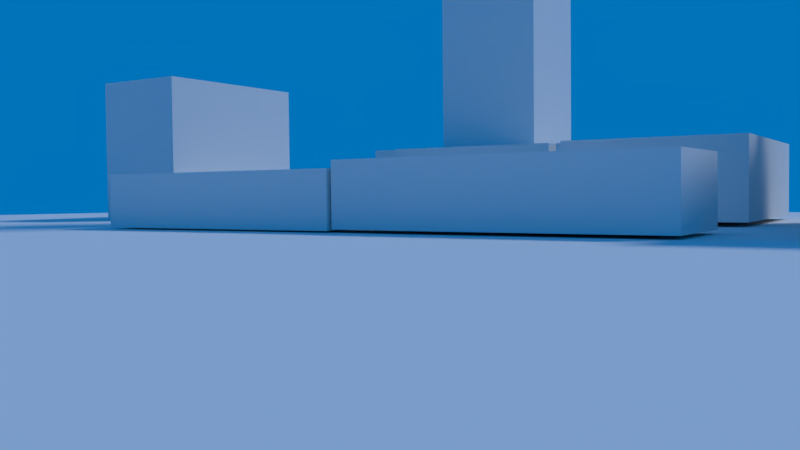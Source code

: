 # Source: uts.blend  (saved by Blender 2.77.0; exported with 4.5.12 LTS)
import bpy
from mathutils import Matrix  # noqa: F401  (used for matrix-valued properties, if any)

bpy.ops.wm.read_factory_settings(use_empty=True)
scene = bpy.context.scene
scene.name = 'Scene'

# ---- collections
col_collection_1 = bpy.data.collections.new('Collection 1'); scene.collection.children.link(col_collection_1)

# ---- materials (node trees are filled in below, after node groups)
mat_material_001 = bpy.data.materials.new('Material.001')
mat_material_001.alpha_threshold = 0.0
mat_material_001.use_transparent_shadow = False
mat_material_001.roughness = 0.5

# ---- material node trees

# ---- world
world_world = bpy.data.worlds.new('World'); scene.world = world_world
world_world.color = (0.0, 0.1704, 0.4869)
world_world.use_sun_shadow = False
world_world.sun_shadow_jitter_overblur = 0.0
world_world.cycles.sampling_method = 'MANUAL'

# ---- cameras
cam_camera = bpy.data.cameras.new('Camera')
cam_camera.clip_end = 100.0
cam_camera.lens = 35.0
cam_camera.sensor_width = 32.0
cam_camera.sensor_height = 18.0
cam_camera.ortho_scale = 7.314
cam_camera.dof.focus_distance = 0.0
cam_camera.dof.aperture_fstop = 128.0

# ---- lights
light_lamp_001 = bpy.data.lights.new('Lamp.001', 'POINT')
light_lamp_001.transmission_factor = 0.0
light_lamp_001.cutoff_distance = 30.0
light_lamp_001.energy = 100.0
light_lamp_001.shadow_buffer_clip_start = 1.001
light_lamp_001.shadow_soft_size = 0.1
light_lamp_001.shadow_maximum_resolution = 0.006
light_lamp_001.use_absolute_resolution = True
light_lamp = bpy.data.lights.new('Lamp', 'SUN')
light_lamp.transmission_factor = 0.0
light_lamp.cutoff_distance = 30.0
light_lamp.angle = 0.1993
light_lamp.energy = 1.0
light_lamp.shadow_buffer_clip_start = 1.001
light_lamp.shadow_soft_size = 0.1
light_lamp.shadow_cascade_max_distance = 1000.0

# ---- meshes
me_cube_009 = bpy.data.meshes.new('Cube.009')
me_cube_009.from_pydata([(-2.067, -2.484, -1.461), (-2.067, -2.484, -0.2617), (-2.067, 2.484, -1.461), (-2.067, 2.484, -0.2617), (2.472, -2.484, -1.461), (2.472, -2.484, 2.453), (2.472, 2.484, -1.461), (2.472, 2.484, 2.453), (-0.2699, 2.484, -0.2617), (-0.2699, 2.484, -1.461), (-0.2699, -2.484, 2.453), (-0.2699, -2.484, -1.461), (-0.2699, 2.484, 2.453), (-0.2699, -2.484, -0.2617)], [], [(1, 3, 2, 0), (12, 7, 6, 9), (7, 5, 4, 6), (13, 1, 0, 11), (11, 9, 6, 4), (13, 8, 3, 1), (5, 7, 12, 10), (0, 2, 9, 11), (5, 10, 11, 4), (3, 8, 9, 2), (12, 9, 11, 10)])
me_cube_009.use_remesh_preserve_volume = False
me_cube_009.use_remesh_preserve_attributes = False
me_cube_009.use_mirror_vertex_groups = False
me_cube_009.update()
me_cube_008 = bpy.data.meshes.new('Cube.008')
me_cube_008.from_pydata([(-2.893, -1.01, -0.6116), (-2.893, -1.01, 0.6116), (-2.838, 1.028, -0.6116), (-2.838, 1.028, 0.6116), (1.901, -1.021, -0.6116), (1.901, -1.021, 0.6116), (1.831, 0.881, -0.6116), (1.831, 0.881, 0.6116), (2.163, -0.4227, -0.6116), (2.163, -0.4227, 0.6116), (2.128, 0.8422, -0.6116), (2.128, 0.8422, 0.6116), (3.225, -0.4276, -0.6116), (3.225, -0.4276, 0.6116), (3.25, 0.7752, -0.6116), (3.25, 0.7752, 0.6116)], [], [(1, 3, 2, 0), (3, 7, 6, 2), (4, 6, 10, 8), (5, 1, 0, 4), (0, 2, 6, 4), (5, 7, 3, 1), (9, 8, 12, 13), (7, 5, 9, 11), (6, 7, 11, 10), (5, 4, 8, 9), (15, 13, 12, 14), (10, 11, 15, 14), (8, 10, 14, 12), (11, 9, 13, 15)])
me_cube_008.use_remesh_preserve_volume = False
me_cube_008.use_remesh_preserve_attributes = False
me_cube_008.use_mirror_vertex_groups = False
me_cube_008.update()
me_cube_007 = bpy.data.meshes.new('Cube.007')
me_cube_007.from_pydata([(-2.311, -2.429, -0.8463), (-2.311, -2.429, 0.8463), (-2.311, 2.394, -0.8463), (-2.311, 2.394, 0.8463), (1.54, -2.429, -0.8463), (1.54, -2.429, 0.8463), (1.522, 2.394, -0.8463), (1.522, 2.394, 0.8463), (-2.311, 2.159, 0.8463), (-2.311, 2.159, -0.8463), (1.523, 2.159, 0.8463), (1.523, 2.159, -0.8463), (1.953, -2.427, -0.8463), (1.953, -2.427, 0.8463), (1.936, 2.161, 0.8463), (1.936, 2.161, -0.8463), (-2.311, -0.9009, -0.8463), (1.535, -0.9009, 0.8463), (-2.311, -0.9009, 0.8463), (1.535, -0.9009, -0.8463), (1.947, -0.8993, 0.8463), (1.947, -0.8993, -0.8463), (2.235, 2.162, 0.8463), (2.235, 2.162, -0.8463), (2.247, -0.8982, 0.8463), (2.247, -0.8982, -0.8463), (-2.311, 1.055, 0.8463), (1.527, 1.055, -0.8463), (1.94, 1.056, -0.8463), (-2.311, 1.055, -0.8463), (1.527, 1.055, 0.8463), (1.94, 1.056, 0.8463), (2.24, 1.057, -0.8463), (2.24, 1.057, 0.8463), (2.545, -0.8971, 0.8463), (2.545, -0.8971, -0.8463), (2.538, 1.059, -0.8463), (2.538, 1.059, 0.8463), (-1.359, -1.477, -0.7801), (-1.359, -1.477, 13.52), (-1.359, 0.9198, -0.7801), (-1.359, 0.9198, 13.52), (1.038, -1.477, -0.7801), (1.038, -1.477, 13.52), (1.038, 0.9198, -0.7801), (1.038, 0.9198, 13.52)], [], [(8, 3, 2, 9), (3, 7, 6, 2), (17, 5, 13, 20), (5, 1, 0, 4), (9, 2, 6, 11), (10, 7, 3, 8), (30, 10, 8, 26), (29, 9, 11, 27), (7, 10, 11, 6), (26, 8, 9, 29), (20, 13, 12, 21), (11, 10, 14, 15), (5, 4, 12, 13), (27, 11, 15, 28), (4, 19, 21, 12), (15, 14, 22, 23), (1, 18, 16, 0), (0, 16, 19, 4), (5, 17, 18, 1), (30, 17, 20, 31), (32, 33, 37, 36), (31, 20, 24, 33), (20, 21, 25, 24), (28, 15, 23, 32), (21, 28, 32, 25), (14, 31, 33, 22), (22, 33, 32, 23), (10, 30, 31, 14), (19, 27, 28, 21), (18, 26, 29, 16), (16, 29, 27, 19), (17, 30, 26, 18), (37, 34, 35, 36), (24, 25, 35, 34), (25, 32, 36, 35), (33, 24, 34, 37), (39, 41, 40, 38), (41, 45, 44, 40), (45, 43, 42, 44), (43, 39, 38, 42), (38, 40, 44, 42), (43, 45, 41, 39)])
me_cube_007.use_remesh_preserve_volume = False
me_cube_007.use_remesh_preserve_attributes = False
me_cube_007.use_mirror_vertex_groups = False
me_cube_007.update()
me_cube_006 = bpy.data.meshes.new('Cube.006')
me_cube_006.from_pydata([(-0.8339, -3.017, -0.5514), (-0.8339, -3.017, 0.5514), (-0.8339, 1.992, -0.5514), (-0.8339, 1.992, 0.5514), (1.855, -3.017, -0.5514), (1.855, -3.017, 0.5514), (1.802, 1.992, -0.5514), (1.802, 1.992, 0.5514), (-0.8339, 3.197, -0.5514), (-0.8339, 3.197, 0.5514), (1.802, 3.197, -0.5514), (1.802, 3.197, 0.5514), (-3.799, 1.992, -0.5514), (-3.799, 1.992, 0.5514), (-3.799, 3.197, -0.5514), (-3.799, 3.197, 0.5514), (0.1254, 1.992, 0.5514), (0.1254, 1.992, -0.5514), (0.1778, -3.017, 0.5514), (0.1778, -3.017, -0.5514), (0.1254, 3.197, 0.5514), (0.1254, 3.197, -0.5514), (1.855, -4.718, -0.5514), (1.855, -4.718, 0.5514), (0.1778, -4.718, 0.5514), (0.1778, -4.718, -0.5514)], [], [(1, 3, 2, 0), (17, 2, 8, 21), (7, 5, 4, 6), (18, 1, 0, 19), (19, 17, 6, 4), (18, 16, 3, 1), (20, 11, 10, 21), (16, 7, 11, 20), (9, 8, 14, 15), (7, 6, 10, 11), (12, 13, 15, 14), (3, 9, 15, 13), (2, 3, 13, 12), (8, 2, 12, 14), (3, 16, 20, 9), (9, 20, 21, 8), (5, 7, 16, 18), (0, 2, 17, 19), (4, 5, 23, 22), (6, 17, 21, 10), (23, 24, 25, 22), (5, 18, 24, 23), (19, 4, 22, 25), (18, 19, 25, 24)])
me_cube_006.use_remesh_preserve_volume = False
me_cube_006.use_remesh_preserve_attributes = False
me_cube_006.use_mirror_vertex_groups = False
me_cube_006.update()
me_cube_005 = bpy.data.meshes.new('Cube.005')
me_cube_005.from_pydata([(-3.58, -2.12, -1.442), (-3.673, 2.221, -1.442), (-3.673, 2.221, 1.442), (3.532, -3.847, -1.442), (2.788, 2.315, -1.442), (2.788, 2.315, 1.442), (-3.58, -2.12, 1.442), (3.532, -3.847, 1.442)], [], [(6, 2, 1, 0), (2, 5, 4, 1), (5, 7, 3, 4), (0, 1, 4, 3), (7, 5, 2, 6)])
me_cube_005.use_remesh_preserve_volume = False
me_cube_005.use_remesh_preserve_attributes = False
me_cube_005.use_mirror_vertex_groups = False
me_cube_005.update()
me_cube_004 = bpy.data.meshes.new('Cube.004')
me_cube_004.from_pydata([(-3.401, 1.639, -1.835), (-3.401, 1.639, 1.835), (3.711, -0.08768, -1.835), (3.711, -0.08768, 1.835), (-3.582, 0.1826, -1.835), (-3.582, 0.1826, 1.835), (2.918, -1.728, -1.835), (2.918, -1.728, 1.835)], [], [(2, 3, 7, 6), (7, 5, 4, 6), (1, 0, 4, 5), (0, 2, 6, 4), (3, 1, 5, 7), (0, 1, 3, 2)])
me_cube_004.use_remesh_preserve_volume = False
me_cube_004.use_remesh_preserve_attributes = False
me_cube_004.use_mirror_vertex_groups = False
me_cube_004.update()
me_cube_002 = bpy.data.meshes.new('Cube.002')
me_cube_002.from_pydata([(-2.077, -2.372, -0.8033), (-2.077, -2.372, 0.8033), (-2.077, 0.6133, -0.8033), (-2.077, 0.6133, 0.8033), (2.221, -2.372, -0.8033), (2.221, -2.372, 0.8033), (2.221, 0.6133, -0.8033), (2.221, 0.6133, 0.8033), (1.869, 0.6133, 0.8033), (1.869, 0.6133, -0.8033), (1.869, -2.372, 0.8033), (1.869, -2.372, -0.8033), (-2.077, 1.786, -0.8033), (-2.077, 1.786, 0.8033), (1.869, 1.786, 0.8033), (1.869, 1.786, -0.8033), (1.489, 0.6133, -0.8033), (1.489, -2.372, 0.8033), (1.489, 0.6133, 0.8033), (1.489, -2.372, -0.8033), (1.489, 1.786, -0.8033), (1.489, 1.786, 0.8033), (-2.077, 2.505, -0.8033), (-2.077, 2.505, 0.8033), (1.489, 2.505, -0.8033), (1.489, 2.505, 0.8033)], [], [(1, 3, 2, 0), (8, 7, 6, 9), (7, 5, 4, 6), (17, 1, 0, 19), (11, 9, 6, 4), (17, 18, 3, 1), (5, 7, 8, 10), (19, 16, 9, 11), (5, 10, 11, 4), (18, 8, 14, 21), (21, 14, 15, 20), (8, 9, 15, 14), (16, 2, 12, 20), (2, 3, 13, 12), (9, 16, 20, 15), (13, 21, 25, 23), (3, 18, 21, 13), (0, 2, 16, 19), (10, 8, 18, 17), (10, 17, 19, 11), (23, 25, 24, 22), (12, 13, 23, 22), (20, 12, 22, 24), (21, 20, 24, 25)])
me_cube_002.use_remesh_preserve_volume = False
me_cube_002.use_remesh_preserve_attributes = False
me_cube_002.use_mirror_vertex_groups = False
me_cube_002.update()
me_plane = bpy.data.meshes.new('Plane')
me_plane.from_pydata([(-22.52, -17.44, 0.0), (22.52, -17.44, 0.0), (-22.52, 17.44, 0.0), (22.52, 17.44, 0.0)], [], [(0, 1, 3, 2)])
_uv = me_plane.uv_layers.new(name='UVMap')
_uv.uv.foreach_set('vector', [0.0001, 9.998e-05, 0.9999, 9.998e-05, 0.9999, 0.9999, 9.998e-05, 0.9999])
me_plane.materials.append(mat_material_001)
me_plane.use_remesh_preserve_volume = False
me_plane.use_remesh_preserve_attributes = False
me_plane.use_mirror_vertex_groups = False
me_plane.update()

# ---- objects
ob_camera = bpy.data.objects.new('Camera', cam_camera)
ob_camerafocus = bpy.data.objects.new('CameraFocus', None)
ob_lamp_001 = bpy.data.objects.new('Lamp.001', light_lamp_001)
ob_cb6 = bpy.data.objects.new('cb6', me_cube_009)
ob_cb3 = bpy.data.objects.new('cb3', me_cube_008)
ob_cb1 = bpy.data.objects.new('cb1', me_cube_007)
ob_cb4 = bpy.data.objects.new('cb4', me_cube_006)
ob_cb10 = bpy.data.objects.new('cb10', me_cube_005)
ob_cb11 = bpy.data.objects.new('cb11', me_cube_004)
ob_cb2 = bpy.data.objects.new('cb2', me_cube_002)
ob_plane = bpy.data.objects.new('Plane', me_plane)
ob_lamp = bpy.data.objects.new('Lamp', light_lamp)

# ---- transforms, parenting, visibility, modifiers, constraints
ob_camera.location = (-14.12, 6.124, 0.7355)
ob_camera.rotation_euler = (1.534, 0.01081, -2.145)
ob_camera.lock_rotations_4d = False
ob_camera.empty_display_type = 'ARROWS'
ob_camera.color = (0.0, 0.0, 0.0, 0.0)
ob_camera.display_type = 'WIRE'
ob_camera.lineart.crease_threshold = 0.0
ob_camerafocus.parent = ob_camera
ob_camerafocus.matrix_parent_inverse = Matrix(((-0.563, -0.8264, -0.01081, -2.262), (0.07753, -0.06582, 0.9948, -3.04), (-0.8228, 0.5592, 0.1011, -34.8), (0.0, 0.0, 0.0, 1.0)))
ob_camerafocus.location = (0.4055, -3.797, 3.93)
ob_camerafocus.empty_display_type = 'ARROWS'
ob_camerafocus.empty_image_offset = (0.0, 0.0)
ob_camerafocus.lineart.crease_threshold = 0.0
ob_lamp_001.location = (-4.366, 5.861, 18.16)
ob_lamp_001.rotation_euler = (-0.04102, 1.033, 1.898)
ob_lamp_001.lock_rotations_4d = False
ob_lamp_001.empty_display_type = 'ARROWS'
ob_lamp_001.color = (0.0, 0.0, 0.0, 0.0)
ob_lamp_001.lineart.crease_threshold = 0.0
ob_cb6.location = (10.76, -3.883, 1.545)
ob_cb6.rotation_euler = (0.0, -0.0, 0.4299)
ob_cb6.display_type = 'SOLID'
ob_cb6.show_wire = True
ob_cb6.lineart.crease_threshold = 0.0
ob_cb3.location = (-3.163, -3.302, 0.7153)
ob_cb3.rotation_euler = (0.0, -0.0, 0.4438)
ob_cb3.show_wire = True
ob_cb3.lineart.crease_threshold = 0.0
ob_cb1.location = (2.917, -7.82, 0.9135)
ob_cb1.rotation_euler = (0.0, -0.0, 0.4438)
ob_cb1.show_wire = True
ob_cb1.lineart.crease_threshold = 0.0
ob_cb4.location = (4.27, -2.386, 0.6287)
ob_cb4.rotation_euler = (0.0, -0.0, 0.4438)
ob_cb4.show_wire = True
ob_cb4.lineart.crease_threshold = 0.0
ob_cb10.location = (-9.037, -7.846, 1.576)
ob_cb10.rotation_euler = (0.0, -0.0, 0.3921)
ob_cb10.show_wire = True
ob_cb10.lineart.crease_threshold = 0.0
ob_cb11.location = (-7.766, -11.39, 1.968)
ob_cb11.rotation_euler = (0.0, -0.0, 0.3921)
ob_cb11.lineart.crease_threshold = 0.0
ob_cb2.location = (-1.378, -9.036, 0.9366)
ob_cb2.rotation_euler = (0.0, -0.0, 0.4438)
ob_cb2.show_wire = True
ob_cb2.lineart.crease_threshold = 0.0
ob_plane.location = (0.0, 0.0, 0.04445)
ob_plane.lineart.crease_threshold = 0.0
ob_lamp.location = (-0.622, -22.96, 18.16)
ob_lamp.rotation_euler = (-0.4426, 0.5904, -2.648)
ob_lamp.lock_rotations_4d = False
ob_lamp.empty_display_type = 'ARROWS'
ob_lamp.color = (0.0, 0.0, 0.0, 0.0)
ob_lamp.lineart.crease_threshold = 0.0

# ---- collection membership
col_collection_1.objects.link(ob_camera)
col_collection_1.objects.link(ob_camerafocus)
col_collection_1.objects.link(ob_lamp_001)
col_collection_1.objects.link(ob_cb6)
col_collection_1.objects.link(ob_cb3)
col_collection_1.objects.link(ob_cb1)
col_collection_1.objects.link(ob_cb4)
col_collection_1.objects.link(ob_cb10)
col_collection_1.objects.link(ob_cb11)
col_collection_1.objects.link(ob_cb2)
col_collection_1.objects.link(ob_plane)
col_collection_1.objects.link(ob_lamp)

# ---- scene / render settings (as saved in the file)
scene.camera = ob_camera
scene.frame_start = 1; scene.frame_end = 250; scene.frame_set(1)
scene.render.engine = 'BLENDER_EEVEE_NEXT'
scene.render.resolution_percentage = 50
scene.render.dither_intensity = 0.0
scene.cycles.use_denoising = False
scene.cycles.samples = 128
scene.cycles.sampling_pattern = 'TABULATED_SOBOL'
scene.cycles.light_sampling_threshold = 0.0
scene.cycles.use_adaptive_sampling = False
scene.cycles.use_light_tree = False
scene.cycles.blur_glossy = 0.0
scene.cycles.sample_clamp_indirect = 0.0
scene.view_settings.view_transform = 'Standard'
bpy.context.view_layer.update()
